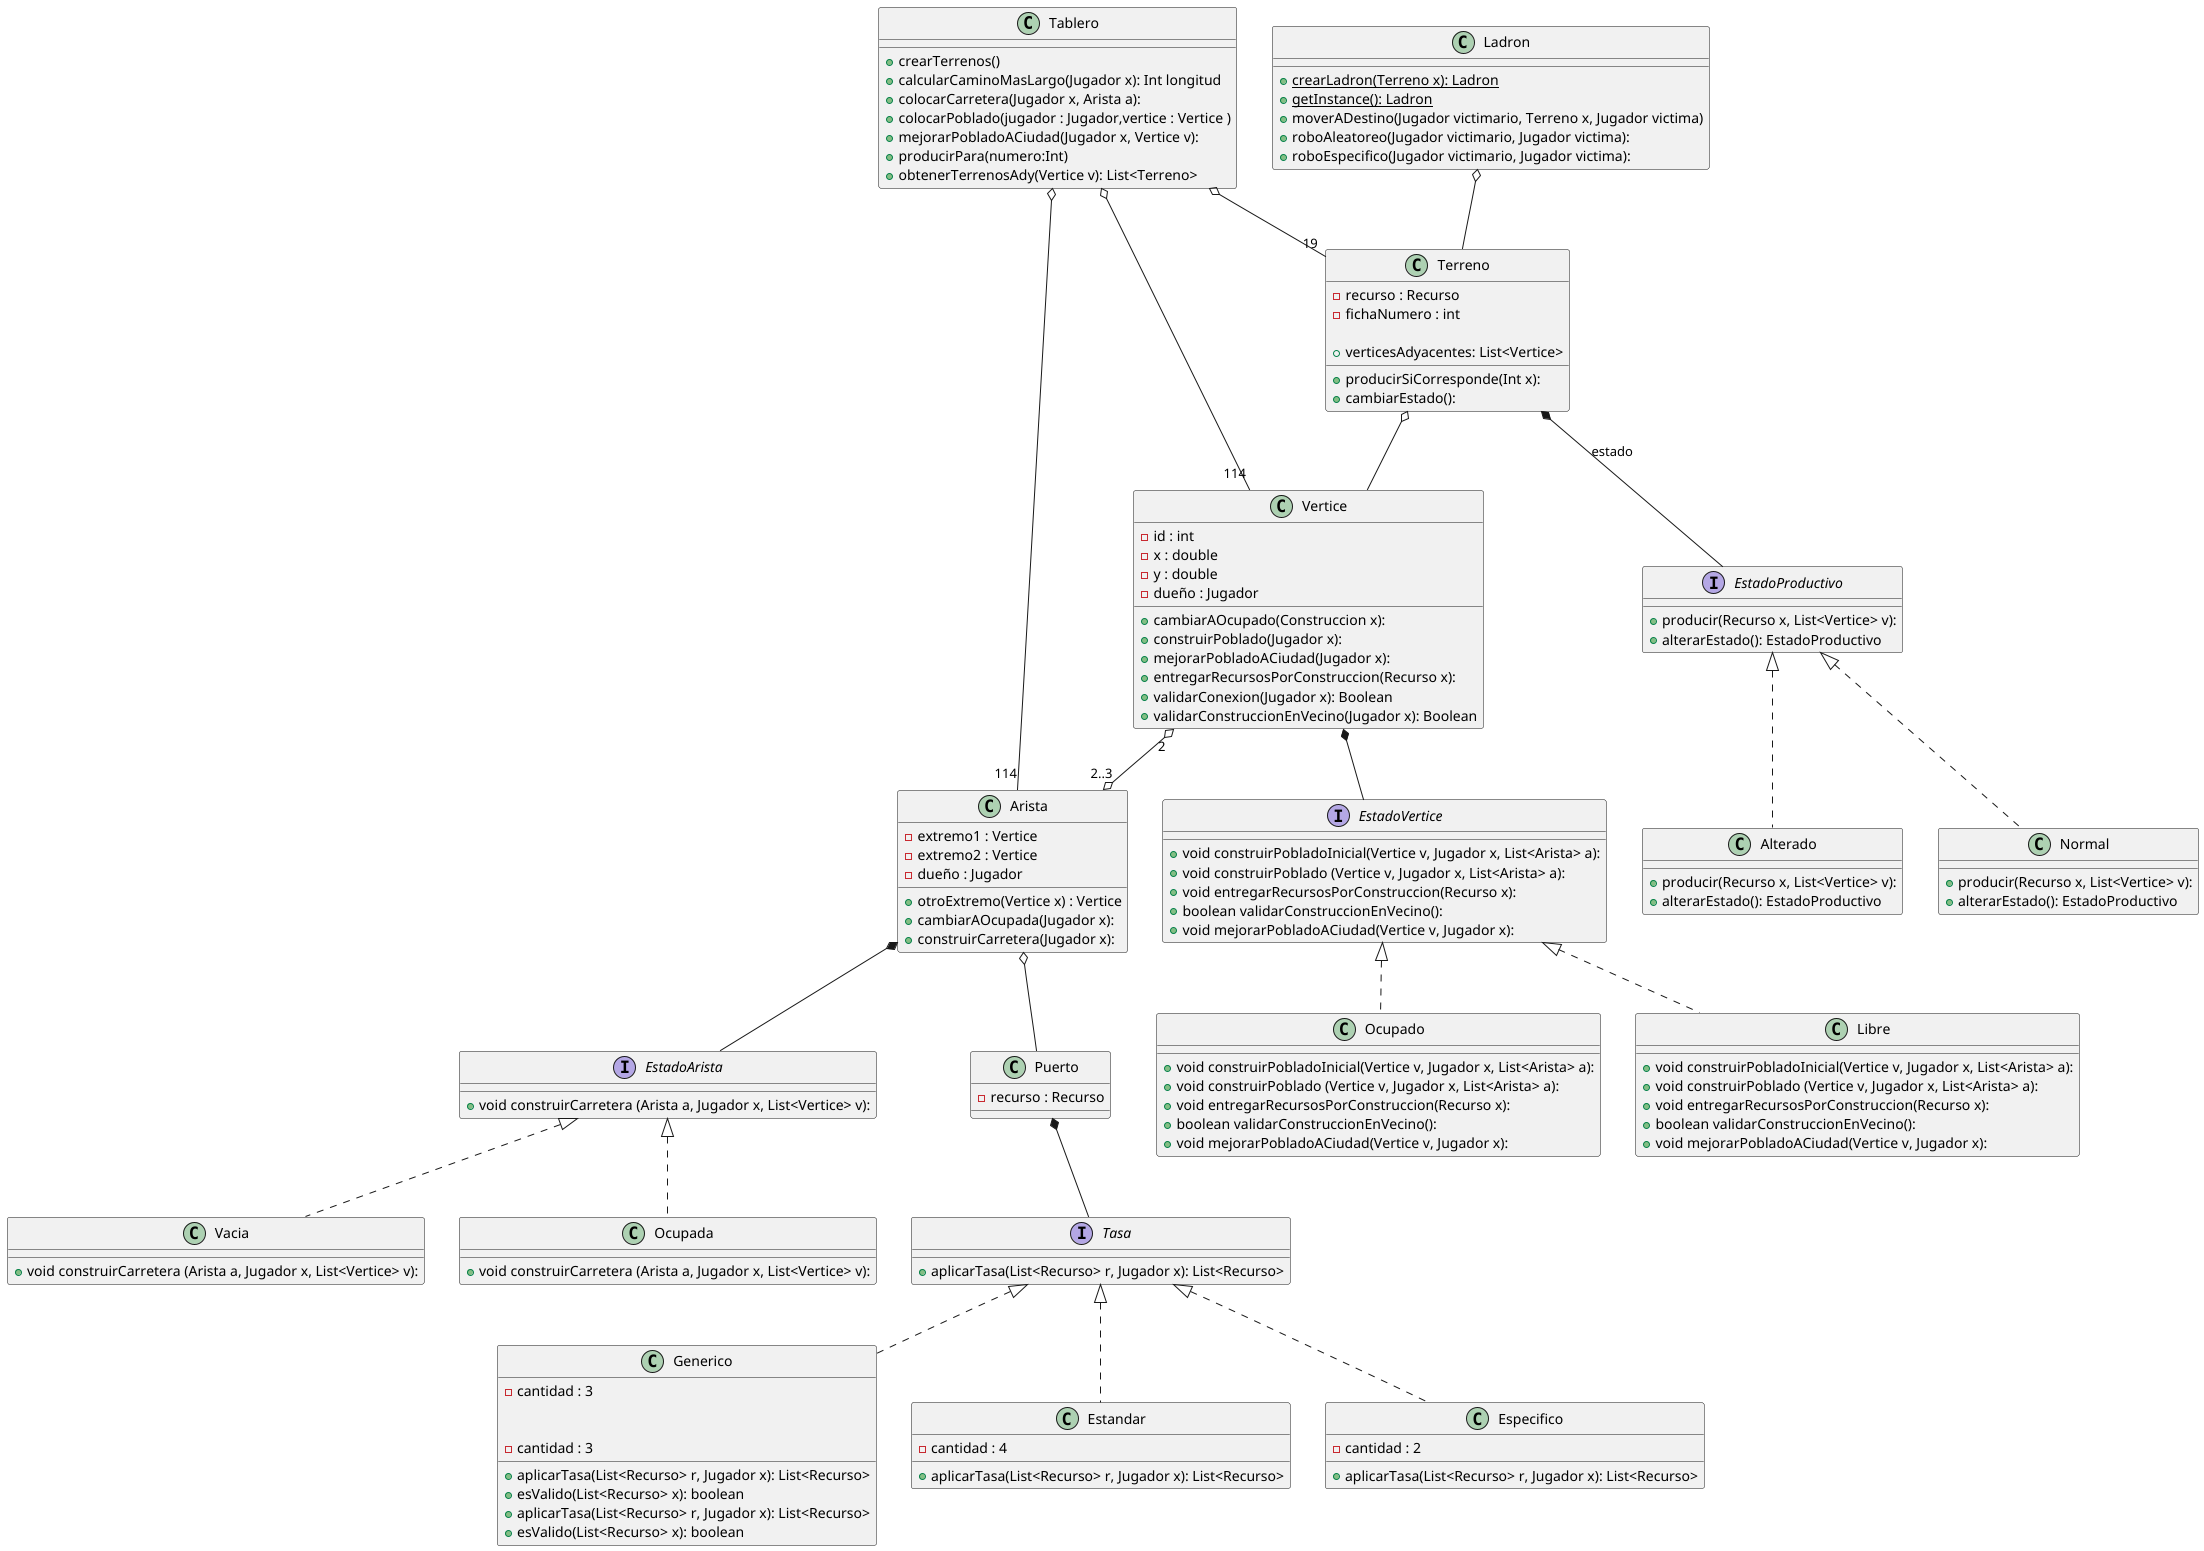

The diagram above was rendered by PlantUML. Its source (embedded in the PNG):
@startuml

class Tablero {

    + crearTerrenos()
    + calcularCaminoMasLargo(Jugador x): Int longitud
    + colocarCarretera(Jugador x, Arista a):
    + colocarPoblado(jugador : Jugador,vertice : Vertice )
    + mejorarPobladoACiudad(Jugador x, Vertice v): 
    + producirPara(numero:Int)
    + obtenerTerrenosAdy(Vertice v): List<Terreno>

}

class Terreno{
    - recurso : Recurso
    - fichaNumero : int

    + producirSiCorresponde(Int x):
    + verticesAdyacentes: List<Vertice>
    + cambiarEstado():
}

interface EstadoProductivo {
    + producir(Recurso x, List<Vertice> v):
    + alterarEstado(): EstadoProductivo
}

class Normal {
    
    + producir(Recurso x, List<Vertice> v):
    + alterarEstado(): EstadoProductivo

}

class Alterado {
    
    + producir(Recurso x, List<Vertice> v):
    + alterarEstado(): EstadoProductivo

}


class Arista{
    - extremo1 : Vertice
    - extremo2 : Vertice
    - dueño : Jugador

    + otroExtremo(Vertice x) : Vertice
    + cambiarAOcupada(Jugador x):
    + construirCarretera(Jugador x):
}

interface EstadoArista{
    + void construirCarretera (Arista a, Jugador x, List<Vertice> v):
}

class Ocupada{
    + void construirCarretera (Arista a, Jugador x, List<Vertice> v):
}

class Vacia{
    + void construirCarretera (Arista a, Jugador x, List<Vertice> v):
}

class Vertice{
    - id : int
    - x : double
    - y : double
    - dueño : Jugador

    + cambiarAOcupado(Construccion x):
    + construirPoblado(Jugador x):
    + mejorarPobladoACiudad(Jugador x):
    + entregarRecursosPorConstruccion(Recurso x):
    + validarConexion(Jugador x): Boolean
    + validarConstruccionEnVecino(Jugador x): Boolean
}  

interface EstadoVertice{
    + void construirPobladoInicial(Vertice v, Jugador x, List<Arista> a):
    + void construirPoblado (Vertice v, Jugador x, List<Arista> a):
    + void entregarRecursosPorConstruccion(Recurso x):
    + boolean validarConstruccionEnVecino():
    + void mejorarPobladoACiudad(Vertice v, Jugador x):
}

class Ocupado{
    + void construirPobladoInicial(Vertice v, Jugador x, List<Arista> a):
    + void construirPoblado (Vertice v, Jugador x, List<Arista> a):
    + void entregarRecursosPorConstruccion(Recurso x):
    + boolean validarConstruccionEnVecino():
    + void mejorarPobladoACiudad(Vertice v, Jugador x):
}

class Libre{
    + void construirPobladoInicial(Vertice v, Jugador x, List<Arista> a):
    + void construirPoblado (Vertice v, Jugador x, List<Arista> a):
    + void entregarRecursosPorConstruccion(Recurso x):
    + boolean validarConstruccionEnVecino():
    + void mejorarPobladoACiudad(Vertice v, Jugador x):
}

class Puerto {

    - recurso : Recurso

}

interface Tasa {
    + aplicarTasa(List<Recurso> r, Jugador x): List<Recurso>
}

class Generico {

    - cantidad : 3
    
    + aplicarTasa(List<Recurso> r, Jugador x): List<Recurso>
    + esValido(List<Recurso> x): boolean
}

class Generico {

    - cantidad : 3
    
    + aplicarTasa(List<Recurso> r, Jugador x): List<Recurso>
    + esValido(List<Recurso> x): boolean
}

class Estandar {

    - cantidad : 4

    + aplicarTasa(List<Recurso> r, Jugador x): List<Recurso>

}

class Especifico {

    - cantidad : 2

    + aplicarTasa(List<Recurso> r, Jugador x): List<Recurso>

}


class Ladron { 

    + {static} crearLadron(Terreno x): Ladron
    + {static} getInstance(): Ladron
    + moverADestino(Jugador victimario, Terreno x, Jugador victima)
    + roboAleatoreo(Jugador victimario, Jugador victima):
    + roboEspecifico(Jugador victimario, Jugador victima):

}


Ladron o-- Terreno

Terreno *-- EstadoProductivo : estado
Terreno o-- Vertice

EstadoProductivo <|.. Normal
EstadoProductivo <|.. Alterado

Tablero o--"19" Terreno
Tablero o--"114" Vertice
Tablero o--"114" Arista

Arista *-- EstadoArista
Arista o-- Puerto

EstadoArista <|.. Ocupada
EstadoArista <|.. Vacia

Puerto *-- Tasa

Tasa <|.. Especifico
Tasa <|.. Estandar
Tasa <|.. Generico

Vertice *-- EstadoVertice
Vertice "2"o--o"2..3" Arista

EstadoVertice <|.. Libre
EstadoVertice <|.. Ocupado

@enduml